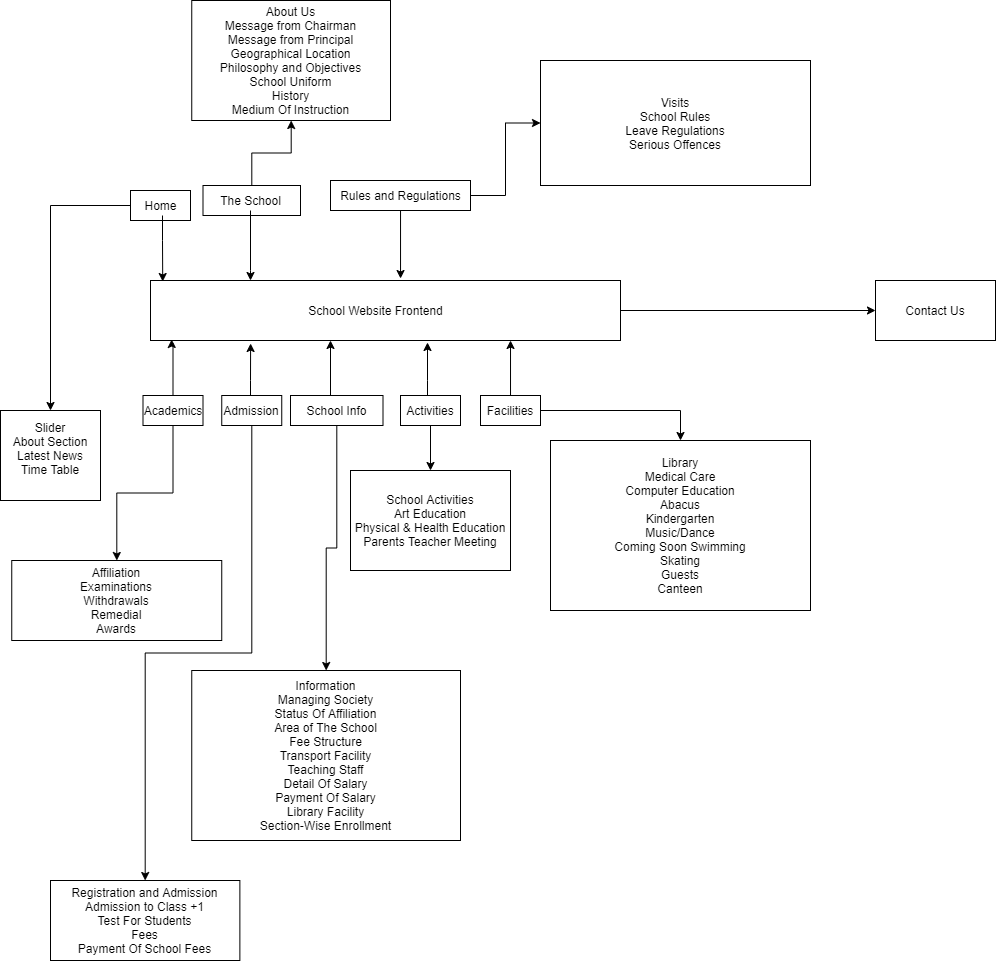

The diagram above was exported from draw.io. Its source (the exported page's mxGraphModel, read from the mxfile embedded in the PNG):
<mxGraphModel dx="1422" dy="1894" grid="1" gridSize="10" guides="1" tooltips="1" connect="1" arrows="1" fold="1" page="1" pageScale="1" pageWidth="850" pageHeight="1100" math="0" shadow="0">
  <root>
    <mxCell id="0" />
    <mxCell id="1" parent="0" />
    <mxCell id="gMRrw-k7KMIV-MGPG9vN-2" value="" style="edgeStyle=orthogonalEdgeStyle;rounded=0;orthogonalLoop=1;jettySize=auto;html=1;" edge="1" parent="1" source="dGhKGEyHy4dt6LcUNYCe-1" target="gMRrw-k7KMIV-MGPG9vN-1">
      <mxGeometry relative="1" as="geometry" />
    </mxCell>
    <mxCell id="dGhKGEyHy4dt6LcUNYCe-1" value="" style="rounded=0;whiteSpace=wrap;html=1;" parent="1" vertex="1">
      <mxGeometry x="170" y="200" width="470" height="60" as="geometry" />
    </mxCell>
    <mxCell id="dGhKGEyHy4dt6LcUNYCe-2" value="School Website Frontend&lt;br&gt;" style="text;html=1;resizable=0;autosize=1;align=center;verticalAlign=middle;points=[];fillColor=none;strokeColor=none;rounded=0;" parent="1" vertex="1">
      <mxGeometry x="320" y="220" width="150" height="20" as="geometry" />
    </mxCell>
    <mxCell id="dGhKGEyHy4dt6LcUNYCe-68" value="" style="edgeStyle=orthogonalEdgeStyle;rounded=0;orthogonalLoop=1;jettySize=auto;html=1;" parent="1" source="dGhKGEyHy4dt6LcUNYCe-19" target="dGhKGEyHy4dt6LcUNYCe-67" edge="1">
      <mxGeometry relative="1" as="geometry" />
    </mxCell>
    <mxCell id="dGhKGEyHy4dt6LcUNYCe-19" value="" style="rounded=0;whiteSpace=wrap;html=1;" parent="1" vertex="1">
      <mxGeometry x="222.5" y="105" width="97.5" height="30" as="geometry" />
    </mxCell>
    <mxCell id="dGhKGEyHy4dt6LcUNYCe-64" value="" style="edgeStyle=orthogonalEdgeStyle;rounded=0;orthogonalLoop=1;jettySize=auto;html=1;entryX=0.532;entryY=-0.033;entryDx=0;entryDy=0;entryPerimeter=0;" parent="1" source="dGhKGEyHy4dt6LcUNYCe-21" target="dGhKGEyHy4dt6LcUNYCe-1" edge="1">
      <mxGeometry relative="1" as="geometry">
        <mxPoint x="420" y="190" as="targetPoint" />
      </mxGeometry>
    </mxCell>
    <mxCell id="dGhKGEyHy4dt6LcUNYCe-70" value="" style="edgeStyle=orthogonalEdgeStyle;rounded=0;orthogonalLoop=1;jettySize=auto;html=1;" parent="1" source="dGhKGEyHy4dt6LcUNYCe-21" target="dGhKGEyHy4dt6LcUNYCe-69" edge="1">
      <mxGeometry relative="1" as="geometry" />
    </mxCell>
    <mxCell id="dGhKGEyHy4dt6LcUNYCe-21" value="" style="rounded=0;whiteSpace=wrap;html=1;" parent="1" vertex="1">
      <mxGeometry x="350" y="100" width="140" height="30" as="geometry" />
    </mxCell>
    <mxCell id="dGhKGEyHy4dt6LcUNYCe-53" value="" style="edgeStyle=orthogonalEdgeStyle;rounded=0;orthogonalLoop=1;jettySize=auto;html=1;entryX=0.045;entryY=0.983;entryDx=0;entryDy=0;entryPerimeter=0;" parent="1" source="dGhKGEyHy4dt6LcUNYCe-22" target="dGhKGEyHy4dt6LcUNYCe-1" edge="1">
      <mxGeometry relative="1" as="geometry">
        <mxPoint x="350" y="270" as="targetPoint" />
        <Array as="points">
          <mxPoint x="193" y="263" />
          <mxPoint x="191" y="263" />
        </Array>
      </mxGeometry>
    </mxCell>
    <mxCell id="dGhKGEyHy4dt6LcUNYCe-72" value="" style="edgeStyle=orthogonalEdgeStyle;rounded=0;orthogonalLoop=1;jettySize=auto;html=1;" parent="1" source="dGhKGEyHy4dt6LcUNYCe-22" target="dGhKGEyHy4dt6LcUNYCe-71" edge="1">
      <mxGeometry relative="1" as="geometry" />
    </mxCell>
    <mxCell id="dGhKGEyHy4dt6LcUNYCe-22" value="Academics" style="rounded=0;whiteSpace=wrap;html=1;" parent="1" vertex="1">
      <mxGeometry x="162.5" y="315" width="60" height="30" as="geometry" />
    </mxCell>
    <mxCell id="dGhKGEyHy4dt6LcUNYCe-56" value="" style="edgeStyle=orthogonalEdgeStyle;rounded=0;orthogonalLoop=1;jettySize=auto;html=1;" parent="1" source="dGhKGEyHy4dt6LcUNYCe-23" edge="1">
      <mxGeometry relative="1" as="geometry">
        <mxPoint x="350" y="260" as="targetPoint" />
        <Array as="points">
          <mxPoint x="350" y="260" />
        </Array>
      </mxGeometry>
    </mxCell>
    <mxCell id="dGhKGEyHy4dt6LcUNYCe-77" value="" style="edgeStyle=orthogonalEdgeStyle;rounded=0;orthogonalLoop=1;jettySize=auto;html=1;" parent="1" source="dGhKGEyHy4dt6LcUNYCe-23" target="dGhKGEyHy4dt6LcUNYCe-76" edge="1">
      <mxGeometry relative="1" as="geometry" />
    </mxCell>
    <mxCell id="dGhKGEyHy4dt6LcUNYCe-23" value="School Info" style="rounded=0;whiteSpace=wrap;html=1;" parent="1" vertex="1">
      <mxGeometry x="310" y="315" width="92.5" height="30" as="geometry" />
    </mxCell>
    <mxCell id="dGhKGEyHy4dt6LcUNYCe-57" value="" style="edgeStyle=orthogonalEdgeStyle;rounded=0;orthogonalLoop=1;jettySize=auto;html=1;" parent="1" source="dGhKGEyHy4dt6LcUNYCe-24" edge="1">
      <mxGeometry relative="1" as="geometry">
        <mxPoint x="447" y="262" as="targetPoint" />
        <Array as="points">
          <mxPoint x="447" y="300" />
          <mxPoint x="447" y="300" />
        </Array>
      </mxGeometry>
    </mxCell>
    <mxCell id="dGhKGEyHy4dt6LcUNYCe-79" value="" style="edgeStyle=orthogonalEdgeStyle;rounded=0;orthogonalLoop=1;jettySize=auto;html=1;" parent="1" source="dGhKGEyHy4dt6LcUNYCe-24" target="dGhKGEyHy4dt6LcUNYCe-78" edge="1">
      <mxGeometry relative="1" as="geometry" />
    </mxCell>
    <mxCell id="dGhKGEyHy4dt6LcUNYCe-24" value="Activities" style="rounded=0;whiteSpace=wrap;html=1;" parent="1" vertex="1">
      <mxGeometry x="420" y="315" width="60" height="30" as="geometry" />
    </mxCell>
    <mxCell id="dGhKGEyHy4dt6LcUNYCe-58" value="" style="edgeStyle=orthogonalEdgeStyle;rounded=0;orthogonalLoop=1;jettySize=auto;html=1;entryX=0.766;entryY=1;entryDx=0;entryDy=0;entryPerimeter=0;" parent="1" source="dGhKGEyHy4dt6LcUNYCe-25" target="dGhKGEyHy4dt6LcUNYCe-1" edge="1">
      <mxGeometry relative="1" as="geometry">
        <mxPoint x="530" y="270" as="targetPoint" />
      </mxGeometry>
    </mxCell>
    <mxCell id="dGhKGEyHy4dt6LcUNYCe-81" value="" style="edgeStyle=orthogonalEdgeStyle;rounded=0;orthogonalLoop=1;jettySize=auto;html=1;" parent="1" source="dGhKGEyHy4dt6LcUNYCe-25" target="dGhKGEyHy4dt6LcUNYCe-80" edge="1">
      <mxGeometry relative="1" as="geometry" />
    </mxCell>
    <mxCell id="dGhKGEyHy4dt6LcUNYCe-25" value="Facilities" style="rounded=0;whiteSpace=wrap;html=1;" parent="1" vertex="1">
      <mxGeometry x="500" y="315" width="60" height="30" as="geometry" />
    </mxCell>
    <mxCell id="dGhKGEyHy4dt6LcUNYCe-66" value="" style="edgeStyle=orthogonalEdgeStyle;rounded=0;orthogonalLoop=1;jettySize=auto;html=1;" parent="1" source="dGhKGEyHy4dt6LcUNYCe-27" target="dGhKGEyHy4dt6LcUNYCe-65" edge="1">
      <mxGeometry relative="1" as="geometry" />
    </mxCell>
    <mxCell id="dGhKGEyHy4dt6LcUNYCe-27" value="" style="rounded=0;whiteSpace=wrap;html=1;" parent="1" vertex="1">
      <mxGeometry x="150" y="110" width="60" height="30" as="geometry" />
    </mxCell>
    <mxCell id="dGhKGEyHy4dt6LcUNYCe-61" style="edgeStyle=orthogonalEdgeStyle;rounded=0;orthogonalLoop=1;jettySize=auto;html=1;entryX=0.026;entryY=0.017;entryDx=0;entryDy=0;entryPerimeter=0;" parent="1" source="dGhKGEyHy4dt6LcUNYCe-36" target="dGhKGEyHy4dt6LcUNYCe-1" edge="1">
      <mxGeometry relative="1" as="geometry">
        <Array as="points">
          <mxPoint x="182" y="160" />
          <mxPoint x="182" y="160" />
        </Array>
      </mxGeometry>
    </mxCell>
    <mxCell id="dGhKGEyHy4dt6LcUNYCe-36" value="Home" style="text;html=1;resizable=0;autosize=1;align=center;verticalAlign=middle;points=[];fillColor=none;strokeColor=none;rounded=0;" parent="1" vertex="1">
      <mxGeometry x="155" y="115" width="50" height="20" as="geometry" />
    </mxCell>
    <mxCell id="dGhKGEyHy4dt6LcUNYCe-62" value="" style="edgeStyle=orthogonalEdgeStyle;rounded=0;orthogonalLoop=1;jettySize=auto;html=1;" parent="1" source="dGhKGEyHy4dt6LcUNYCe-45" target="dGhKGEyHy4dt6LcUNYCe-1" edge="1">
      <mxGeometry relative="1" as="geometry">
        <Array as="points">
          <mxPoint x="270" y="190" />
          <mxPoint x="270" y="190" />
        </Array>
      </mxGeometry>
    </mxCell>
    <mxCell id="dGhKGEyHy4dt6LcUNYCe-45" value="The School" style="text;html=1;resizable=0;autosize=1;align=center;verticalAlign=middle;points=[];fillColor=none;strokeColor=none;rounded=0;" parent="1" vertex="1">
      <mxGeometry x="230" y="110" width="80" height="20" as="geometry" />
    </mxCell>
    <mxCell id="dGhKGEyHy4dt6LcUNYCe-46" value="Rules and Regulations" style="text;html=1;resizable=0;autosize=1;align=center;verticalAlign=middle;points=[];fillColor=none;strokeColor=none;rounded=0;" parent="1" vertex="1">
      <mxGeometry x="350" y="105" width="140" height="20" as="geometry" />
    </mxCell>
    <mxCell id="dGhKGEyHy4dt6LcUNYCe-55" value="" style="edgeStyle=orthogonalEdgeStyle;rounded=0;orthogonalLoop=1;jettySize=auto;html=1;entryX=0.213;entryY=1.05;entryDx=0;entryDy=0;entryPerimeter=0;" parent="1" source="dGhKGEyHy4dt6LcUNYCe-54" target="dGhKGEyHy4dt6LcUNYCe-1" edge="1">
      <mxGeometry relative="1" as="geometry">
        <mxPoint x="271" y="280" as="targetPoint" />
        <Array as="points">
          <mxPoint x="270" y="300" />
          <mxPoint x="270" y="300" />
        </Array>
      </mxGeometry>
    </mxCell>
    <mxCell id="dGhKGEyHy4dt6LcUNYCe-75" value="" style="edgeStyle=orthogonalEdgeStyle;rounded=0;orthogonalLoop=1;jettySize=auto;html=1;" parent="1" source="dGhKGEyHy4dt6LcUNYCe-54" target="dGhKGEyHy4dt6LcUNYCe-74" edge="1">
      <mxGeometry relative="1" as="geometry" />
    </mxCell>
    <mxCell id="dGhKGEyHy4dt6LcUNYCe-54" value="Admission" style="rounded=0;whiteSpace=wrap;html=1;" parent="1" vertex="1">
      <mxGeometry x="241.25" y="315" width="60" height="30" as="geometry" />
    </mxCell>
    <mxCell id="dGhKGEyHy4dt6LcUNYCe-65" value="Slider&lt;br&gt;About Section&lt;br&gt;Latest News&lt;br&gt;Time Table&lt;br&gt;&lt;br&gt;" style="rounded=0;whiteSpace=wrap;html=1;" parent="1" vertex="1">
      <mxGeometry x="20" y="330" width="100" height="90" as="geometry" />
    </mxCell>
    <mxCell id="dGhKGEyHy4dt6LcUNYCe-67" value="About Us&lt;br&gt;Message from Chairman&lt;br&gt;Message from Principal&lt;br&gt;Geographical Location&lt;br&gt;Philosophy and Objectives&lt;br&gt;School Uniform&lt;br&gt;History&lt;br&gt;Medium Of Instruction" style="whiteSpace=wrap;html=1;rounded=0;" parent="1" vertex="1">
      <mxGeometry x="211.25" y="-80" width="198.75" height="120" as="geometry" />
    </mxCell>
    <mxCell id="dGhKGEyHy4dt6LcUNYCe-69" value="Visits&lt;br&gt;School Rules&lt;br&gt;Leave Regulations&lt;br&gt;Serious Offences" style="whiteSpace=wrap;html=1;rounded=0;" parent="1" vertex="1">
      <mxGeometry x="560" y="-20" width="270" height="125" as="geometry" />
    </mxCell>
    <mxCell id="dGhKGEyHy4dt6LcUNYCe-71" value="Affiliation&lt;br&gt;Examinations&lt;br&gt;Withdrawals&lt;br&gt;Remedial&lt;br&gt;Awards" style="whiteSpace=wrap;html=1;rounded=0;" parent="1" vertex="1">
      <mxGeometry x="31.25" y="480" width="210" height="80" as="geometry" />
    </mxCell>
    <mxCell id="dGhKGEyHy4dt6LcUNYCe-74" value="Registration and Admission&lt;br&gt;Admission to Class +1&lt;br&gt;Test For Students&lt;br&gt;Fees&lt;br&gt;Payment Of School Fees" style="whiteSpace=wrap;html=1;rounded=0;" parent="1" vertex="1">
      <mxGeometry x="70" y="800" width="189.37" height="80" as="geometry" />
    </mxCell>
    <mxCell id="dGhKGEyHy4dt6LcUNYCe-76" value="Information&lt;br&gt;Managing Society&lt;br&gt;Status Of Affiliation&lt;br&gt;Area of The School&lt;br&gt;Fee Structure&lt;br&gt;Transport Facility&lt;br&gt;Teaching Staff&lt;br&gt;Detail Of Salary&lt;br&gt;Payment Of Salary&lt;br&gt;Library Facility&lt;br&gt;Section-Wise Enrollment" style="whiteSpace=wrap;html=1;rounded=0;" parent="1" vertex="1">
      <mxGeometry x="211.25" y="590" width="268.75" height="170" as="geometry" />
    </mxCell>
    <mxCell id="dGhKGEyHy4dt6LcUNYCe-78" value="School Activities&lt;br&gt;Art Education&lt;br&gt;Physical &amp;amp; Health Education&lt;br&gt;Parents Teacher Meeting" style="whiteSpace=wrap;html=1;rounded=0;" parent="1" vertex="1">
      <mxGeometry x="370" y="390" width="160" height="100" as="geometry" />
    </mxCell>
    <mxCell id="dGhKGEyHy4dt6LcUNYCe-80" value="Library&lt;br&gt;Medical Care&lt;br&gt;Computer Education&lt;br&gt;Abacus&lt;br&gt;Kindergarten&lt;br&gt;Music/Dance&lt;br&gt;Coming Soon Swimming&lt;br&gt;Skating&lt;br&gt;Guests&lt;br&gt;Canteen" style="whiteSpace=wrap;html=1;rounded=0;" parent="1" vertex="1">
      <mxGeometry x="570" y="360" width="260" height="170" as="geometry" />
    </mxCell>
    <mxCell id="gMRrw-k7KMIV-MGPG9vN-1" value="Contact Us" style="whiteSpace=wrap;html=1;rounded=0;" vertex="1" parent="1">
      <mxGeometry x="895" y="200" width="120" height="60" as="geometry" />
    </mxCell>
  </root>
</mxGraphModel>